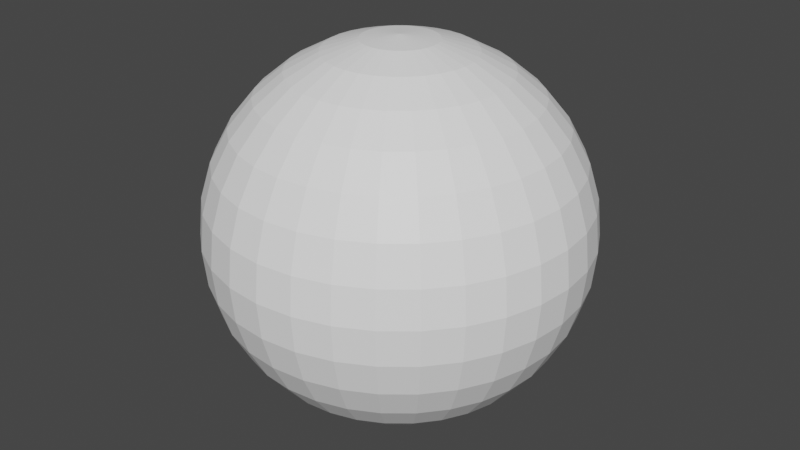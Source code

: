# Source: sphere.blend  (saved by Blender 3.6.11; exported with 4.5.12 LTS)
import bpy
from mathutils import Matrix  # noqa: F401  (used for matrix-valued properties, if any)

bpy.ops.wm.read_factory_settings(use_empty=True)
scene = bpy.context.scene
scene.name = 'Scene'

# ---- collections
col_collection = bpy.data.collections.new('Collection'); scene.collection.children.link(col_collection)

# ---- materials (node trees are filled in below, after node groups)
mat_material_001 = bpy.data.materials.new('Material.001')
mat_material_001.use_transparent_shadow = False

# ---- material node trees
mat_material_001.use_nodes = True; mat_material_001.node_tree.nodes.clear()
_N = mat_material_001.node_tree.nodes; _L = mat_material_001.node_tree.links
n0 = _N.new('ShaderNodeBsdfPrincipled'); n0.name = 'Principled BSDF'; n0.location = (10, 300)
n0.distribution = 'GGX'
n0.subsurface_method = 'RANDOM_WALK_SKIN'
n0.inputs[3].default_value = 1.45
n0.inputs[27].default_value = (0.0, 0.0, 0.0, 1.0)
n0.inputs[28].default_value = 1.0
n1 = _N.new('ShaderNodeOutputMaterial'); n1.name = 'Material Output'; n1.location = (300, 300)
n2 = _N.new('ShaderNodeBrightContrast'); n2.name = 'Brightness/Contrast'; n2.location = (-280, 280)
_L.new(n0.outputs[0], n1.inputs[0])
_L.new(n2.outputs[0], n0.inputs[0])
n1.is_active_output = True

# ---- world
world_world = bpy.data.worlds.new('World'); scene.world = world_world
world_world.use_nodes = True; world_world.node_tree.nodes.clear()
_N = world_world.node_tree.nodes; _L = world_world.node_tree.links
n0 = _N.new('ShaderNodeOutputWorld'); n0.name = 'World Output'; n0.location = (300, 300)
n1 = _N.new('ShaderNodeBackground'); n1.name = 'Background'; n1.location = (10, 300)
n1.inputs[0].default_value = (0.05088, 0.05088, 0.05088, 1.0)
_L.new(n1.outputs[0], n0.inputs[0])
n0.is_active_output = True
world_world.color = (0.05088, 0.05088, 0.05088)
world_world.use_sun_shadow = False
world_world.sun_shadow_jitter_overblur = 0.0

# ---- meshes
me_sphere = bpy.data.meshes.new('Sphere')
me_sphere.from_pydata([(0.0, 0.5556, 0.8315), (0.0, 0.8315, 0.5556), (0.0, 0.9808, 0.1951), (0.0, 1.0, 0.0), (0.0, 0.9808, -0.1951), (0.0, 0.8315, -0.5556), (0.03806, 0.1913, 0.9808), (0.07466, 0.3753, 0.9239), (0.1084, 0.5449, 0.8315), (0.1379, 0.6935, 0.7071), (0.1622, 0.8155, 0.5556), (0.1802, 0.9061, 0.3827), (0.1913, 0.9619, 0.1951), (0.1951, 0.9808, 0.0), (0.1913, 0.9619, -0.1951), (0.1802, 0.9061, -0.3827), (0.1622, 0.8155, -0.5556), (0.1379, 0.6935, -0.7071), (0.1084, 0.5449, -0.8315), (0.07466, 0.3753, -0.9239), (0.03806, 0.1913, -0.9808), (0.07466, 0.1802, 0.9808), (0.1464, 0.3536, 0.9239), (0.2126, 0.5133, 0.8315), (0.2706, 0.6533, 0.7071), (0.3182, 0.7682, 0.5556), (0.3536, 0.8536, 0.3827), (0.3753, 0.9061, 0.1951), (0.3827, 0.9239, 0.0), (0.3753, 0.9061, -0.1951), (0.3536, 0.8536, -0.3827), (0.3182, 0.7682, -0.5556), (0.2706, 0.6533, -0.7071), (0.2126, 0.5133, -0.8315), (0.1464, 0.3536, -0.9239), (0.07466, 0.1802, -0.9808), (0.1084, 0.1622, 0.9808), (0.2126, 0.3182, 0.9239), (0.3087, 0.4619, 0.8315), (0.3928, 0.5879, 0.7071), (0.4619, 0.6913, 0.5556), (0.5133, 0.7682, 0.3827), (0.5449, 0.8155, 0.1951), (0.5556, 0.8315, 0.0), (0.5449, 0.8155, -0.1951), (0.5133, 0.7682, -0.3827), (0.4619, 0.6913, -0.5556), (0.3928, 0.5879, -0.7071), (0.3087, 0.4619, -0.8315), (0.2126, 0.3182, -0.9239), (0.1084, 0.1622, -0.9808), (0.1379, 0.1379, 0.9808), (0.2706, 0.2706, 0.9239), (0.3928, 0.3928, 0.8315), (0.5, 0.5, 0.7071), (0.5879, 0.5879, 0.5556), (0.6533, 0.6533, 0.3827), (0.6935, 0.6935, 0.1951), (0.7071, 0.7071, 0.0), (0.6935, 0.6935, -0.1951), (0.6533, 0.6533, -0.3827), (0.5879, 0.5879, -0.5556), (0.5, 0.5, -0.7071), (0.3928, 0.3928, -0.8315), (0.2706, 0.2706, -0.9239), (0.1379, 0.1379, -0.9808), (0.1622, 0.1084, 0.9808), (0.3182, 0.2126, 0.9239), (0.4619, 0.3087, 0.8315), (0.5879, 0.3928, 0.7071), (0.6913, 0.4619, 0.5556), (0.7682, 0.5133, 0.3827), (0.8155, 0.5449, 0.1951), (0.8315, 0.5556, 0.0), (0.8155, 0.5449, -0.1951), (0.7682, 0.5133, -0.3827), (0.6913, 0.4619, -0.5556), (0.5879, 0.3928, -0.7071), (0.4619, 0.3087, -0.8315), (0.3182, 0.2126, -0.9239), (0.1622, 0.1084, -0.9808), (0.0, 0.0, 1.0), (0.1802, 0.07466, 0.9808), (0.3536, 0.1464, 0.9239), (0.5133, 0.2126, 0.8315), (0.6533, 0.2706, 0.7071), (0.7682, 0.3182, 0.5556), (0.8536, 0.3536, 0.3827), (0.9061, 0.3753, 0.1951), (0.9239, 0.3827, 0.0), (0.9061, 0.3753, -0.1951), (0.8536, 0.3536, -0.3827), (0.7682, 0.3182, -0.5556), (0.6533, 0.2706, -0.7071), (0.5133, 0.2126, -0.8315), (0.3536, 0.1464, -0.9239), (0.1802, 0.07466, -0.9808), (0.1913, 0.03806, 0.9808), (0.3753, 0.07466, 0.9239), (0.5449, 0.1084, 0.8315), (0.6935, 0.1379, 0.7071), (0.8155, 0.1622, 0.5556), (0.9061, 0.1802, 0.3827), (0.9619, 0.1913, 0.1951), (0.9808, 0.1951, 0.0), (0.9619, 0.1913, -0.1951), (0.9061, 0.1802, -0.3827), (0.8155, 0.1622, -0.5556), (0.6935, 0.1379, -0.7071), (0.5449, 0.1084, -0.8315), (0.3753, 0.07466, -0.9239), (0.1913, 0.03806, -0.9808), (0.1951, -1.118e-08, 0.9808), (0.3827, -2.235e-08, 0.9239), (0.5556, -5.215e-08, 0.8315), (0.7071, 1.49e-08, 0.7071), (0.8315, -8.941e-08, 0.5556), (0.9239, 4.47e-08, 0.3827), (0.9808, -8.941e-08, 0.1951), (1.0, -1.639e-07, 0.0), (0.9808, -8.941e-08, -0.1951), (0.9239, 4.47e-08, -0.3827), (0.8315, -8.941e-08, -0.5556), (0.7071, 1.49e-08, -0.7071), (0.5556, -5.215e-08, -0.8315), (0.3827, -2.235e-08, -0.9239), (0.1951, -1.118e-08, -0.9808), (0.1913, -0.03806, 0.9808), (0.3753, -0.07466, 0.9239), (0.5449, -0.1084, 0.8315), (0.6935, -0.1379, 0.7071), (0.8155, -0.1622, 0.5556), (0.9061, -0.1802, 0.3827), (0.9619, -0.1913, 0.1951), (0.9808, -0.1951, 0.0), (0.9619, -0.1913, -0.1951), (0.9061, -0.1802, -0.3827), (0.8155, -0.1622, -0.5556), (0.6935, -0.1379, -0.7071), (0.5449, -0.1084, -0.8315), (0.3753, -0.07466, -0.9239), (0.1913, -0.03806, -0.9808), (0.1802, -0.07466, 0.9808), (0.3536, -0.1464, 0.9239), (0.5133, -0.2126, 0.8315), (0.6533, -0.2706, 0.7071), (0.7682, -0.3182, 0.5556), (0.8536, -0.3536, 0.3827), (0.9061, -0.3753, 0.1951), (0.9239, -0.3827, 0.0), (0.9061, -0.3753, -0.1951), (0.8536, -0.3536, -0.3827), (0.7682, -0.3182, -0.5556), (0.6533, -0.2706, -0.7071), (0.5133, -0.2126, -0.8315), (0.3536, -0.1464, -0.9239), (0.1802, -0.07466, -0.9808), (0.1622, -0.1084, 0.9808), (0.3182, -0.2126, 0.9239), (0.4619, -0.3087, 0.8315), (0.5879, -0.3928, 0.7071), (0.6913, -0.4619, 0.5556), (0.7682, -0.5133, 0.3827), (0.8155, -0.5449, 0.1951), (0.8315, -0.5556, 0.0), (0.8155, -0.5449, -0.1951), (0.7682, -0.5133, -0.3827), (0.6913, -0.4619, -0.5556), (0.5879, -0.3928, -0.7071), (0.4619, -0.3087, -0.8315), (0.3182, -0.2126, -0.9239), (0.1622, -0.1084, -0.9808), (0.1379, -0.1379, 0.9808), (0.2706, -0.2706, 0.9239), (0.3928, -0.3928, 0.8315), (0.5, -0.5, 0.7071), (0.5879, -0.5879, 0.5556), (0.6533, -0.6533, 0.3827), (0.6935, -0.6935, 0.1951), (0.7071, -0.7071, 0.0), (0.6935, -0.6935, -0.1951), (0.6533, -0.6533, -0.3827), (0.5879, -0.5879, -0.5556), (0.5, -0.5, -0.7071), (0.3928, -0.3928, -0.8315), (0.2706, -0.2706, -0.9239), (0.1379, -0.1379, -0.9808), (0.1084, -0.1622, 0.9808), (0.2126, -0.3182, 0.9239), (0.3087, -0.4619, 0.8315), (0.3928, -0.5879, 0.7071), (0.4619, -0.6913, 0.5556), (0.5133, -0.7682, 0.3827), (0.5449, -0.8155, 0.1951), (0.5556, -0.8315, 0.0), (0.5449, -0.8155, -0.1951), (0.5133, -0.7682, -0.3827), (0.4619, -0.6913, -0.5556), (0.3928, -0.5879, -0.7071), (0.3087, -0.4619, -0.8315), (0.2126, -0.3182, -0.9239), (0.1084, -0.1622, -0.9808), (0.07466, -0.1802, 0.9808), (0.1464, -0.3536, 0.9239), (0.2126, -0.5133, 0.8315), (0.2706, -0.6533, 0.7071), (0.3182, -0.7682, 0.5556), (0.3536, -0.8536, 0.3827), (0.3753, -0.9061, 0.1951), (0.3827, -0.9239, 0.0), (0.3753, -0.9061, -0.1951), (0.3536, -0.8536, -0.3827), (0.3182, -0.7682, -0.5556), (0.2706, -0.6533, -0.7071), (0.2126, -0.5133, -0.8315), (0.1464, -0.3536, -0.9239), (0.07466, -0.1802, -0.9808), (0.03806, -0.1913, 0.9808), (0.07466, -0.3753, 0.9239), (0.1084, -0.5449, 0.8315), (0.1379, -0.6935, 0.7071), (0.1622, -0.8155, 0.5556), (0.1802, -0.9061, 0.3827), (0.1913, -0.9619, 0.1951), (0.1951, -0.9808, 0.0), (0.1913, -0.9619, -0.1951), (0.1802, -0.9061, -0.3827), (0.1622, -0.8155, -0.5556), (0.1379, -0.6935, -0.7071), (0.1084, -0.5449, -0.8315), (0.07466, -0.3753, -0.9239), (0.03806, -0.1913, -0.9808), (-7.451e-09, -0.1951, 0.9808), (-5.215e-08, -0.3827, 0.9239), (-9.686e-08, -0.5556, 0.8315), (-1.49e-08, -0.7071, 0.7071), (-1.043e-07, -0.8315, 0.5556), (2.98e-08, -0.9239, 0.3827), (-1.341e-07, -0.9808, 0.1951), (-3.278e-07, -1.0, 0.0), (-1.341e-07, -0.9808, -0.1951), (2.98e-08, -0.9239, -0.3827), (-1.043e-07, -0.8315, -0.5556), (-1.49e-08, -0.7071, -0.7071), (-9.686e-08, -0.5556, -0.8315), (-5.215e-08, -0.3827, -0.9239), (-7.451e-09, -0.1951, -0.9808), (-0.03806, -0.1913, 0.9808), (-0.07466, -0.3753, 0.9239), (-0.1084, -0.5449, 0.8315), (-0.1379, -0.6935, 0.7071), (-0.1622, -0.8155, 0.5556), (-0.1802, -0.9061, 0.3827), (-0.1913, -0.9619, 0.1951), (-0.1951, -0.9808, 0.0), (-0.1913, -0.9619, -0.1951), (-0.1802, -0.9061, -0.3827), (-0.1622, -0.8155, -0.5556), (-0.1379, -0.6935, -0.7071), (-0.1084, -0.5449, -0.8315), (-0.07466, -0.3753, -0.9239), (-0.03806, -0.1913, -0.9808), (-0.07466, -0.1802, 0.9808), (-0.1464, -0.3536, 0.9239), (-0.2126, -0.5133, 0.8315), (-0.2706, -0.6533, 0.7071), (-0.3182, -0.7682, 0.5556), (-0.3536, -0.8536, 0.3827), (-0.3753, -0.9061, 0.1951), (-0.3827, -0.9239, 0.0), (-0.3753, -0.9061, -0.1951), (-0.3536, -0.8536, -0.3827), (-0.3182, -0.7682, -0.5556), (-0.2706, -0.6533, -0.7071), (-0.2126, -0.5133, -0.8315), (-0.1464, -0.3536, -0.9239), (-0.07466, -0.1802, -0.9808), (-0.1084, -0.1622, 0.9808), (-0.2126, -0.3182, 0.9239), (-0.3087, -0.4619, 0.8315), (-0.3928, -0.5879, 0.7071), (-0.4619, -0.6913, 0.5556), (-0.5133, -0.7682, 0.3827), (-0.5449, -0.8155, 0.1951), (-0.5556, -0.8315, 0.0), (-0.5449, -0.8155, -0.1951), (-0.5133, -0.7682, -0.3827), (-0.4619, -0.6913, -0.5556), (-0.3928, -0.5879, -0.7071), (-0.3087, -0.4619, -0.8315), (-0.2126, -0.3182, -0.9239), (-0.1084, -0.1622, -0.9808), (-0.1379, -0.1379, 0.9808), (-0.2706, -0.2706, 0.9239), (-0.3928, -0.3928, 0.8315), (-0.5, -0.5, 0.7071), (-0.5879, -0.5879, 0.5556), (-0.6533, -0.6533, 0.3827), (-0.6935, -0.6935, 0.1951), (-0.7071, -0.7071, 0.0), (-0.6935, -0.6935, -0.1951), (-0.6533, -0.6533, -0.3827), (-0.5879, -0.5879, -0.5556), (-0.5, -0.5, -0.7071), (-0.3928, -0.3928, -0.8315), (-0.2706, -0.2706, -0.9239), (-0.1379, -0.1379, -0.9808), (0.0, 0.0, -1.0), (-0.1622, -0.1084, 0.9808), (-0.3182, -0.2126, 0.9239), (-0.4619, -0.3087, 0.8315), (-0.5879, -0.3928, 0.7071), (-0.6913, -0.4619, 0.5556), (-0.7682, -0.5133, 0.3827), (-0.8155, -0.5449, 0.1951), (-0.8315, -0.5556, 0.0), (-0.8155, -0.5449, -0.1951), (-0.7682, -0.5133, -0.3827), (-0.6913, -0.4619, -0.5556), (-0.5879, -0.3928, -0.7071), (-0.4619, -0.3087, -0.8315), (-0.3182, -0.2126, -0.9239), (-0.1622, -0.1084, -0.9808), (-0.1802, -0.07466, 0.9808), (-0.3536, -0.1464, 0.9239), (-0.5133, -0.2126, 0.8315), (-0.6533, -0.2706, 0.7071), (-0.7682, -0.3182, 0.5556), (-0.8536, -0.3536, 0.3827), (-0.9061, -0.3753, 0.1951), (-0.9239, -0.3827, 0.0), (-0.9061, -0.3753, -0.1951), (-0.8536, -0.3536, -0.3827), (-0.7682, -0.3182, -0.5556), (-0.6533, -0.2706, -0.7071), (-0.5133, -0.2126, -0.8315), (-0.3536, -0.1464, -0.9239), (-0.1802, -0.07466, -0.9808), (-0.1913, -0.03806, 0.9808), (-0.3753, -0.07466, 0.9239), (-0.5449, -0.1084, 0.8315), (-0.6935, -0.1379, 0.7071), (-0.8155, -0.1622, 0.5556), (-0.9061, -0.1802, 0.3827), (-0.9619, -0.1913, 0.1951), (-0.9808, -0.1951, 0.0), (-0.9619, -0.1913, -0.1951), (-0.9061, -0.1802, -0.3827), (-0.8155, -0.1622, -0.5556), (-0.6935, -0.1379, -0.7071), (-0.5449, -0.1084, -0.8315), (-0.3753, -0.07466, -0.9239), (-0.1913, -0.03806, -0.9808), (-0.1951, 1.863e-08, 0.9808), (-0.3827, 5.215e-08, 0.9239), (-0.5556, 1.49e-07, 0.8315), (-0.7071, 2.98e-08, 0.7071), (-0.8315, 1.639e-07, 0.5556), (-0.9239, 1.49e-08, 0.3827), (-0.9808, 2.682e-07, 0.1951), (-1.0, 4.47e-07, 0.0), (-0.9808, 2.682e-07, -0.1951), (-0.9239, 1.49e-08, -0.3827), (-0.8315, 1.639e-07, -0.5556), (-0.7071, 2.98e-08, -0.7071), (-0.5556, 1.49e-07, -0.8315), (-0.3827, 5.215e-08, -0.9239), (-0.1951, 1.863e-08, -0.9808), (-0.1913, 0.03806, 0.9808), (-0.3753, 0.07466, 0.9239), (-0.5449, 0.1084, 0.8315), (-0.6935, 0.1379, 0.7071), (-0.8155, 0.1622, 0.5556), (-0.9061, 0.1802, 0.3827), (-0.9619, 0.1913, 0.1951), (-0.9808, 0.1951, 0.0), (-0.9619, 0.1913, -0.1951), (-0.9061, 0.1802, -0.3827), (-0.8155, 0.1622, -0.5556), (-0.6935, 0.1379, -0.7071), (-0.5449, 0.1084, -0.8315), (-0.3753, 0.07466, -0.9239), (-0.1913, 0.03806, -0.9808), (-0.1802, 0.07466, 0.9808), (-0.3536, 0.1464, 0.9239), (-0.5133, 0.2126, 0.8315), (-0.6533, 0.2706, 0.7071), (-0.7682, 0.3182, 0.5556), (-0.8536, 0.3536, 0.3827), (-0.9061, 0.3753, 0.1951), (-0.9239, 0.3827, 0.0), (-0.9061, 0.3753, -0.1951), (-0.8536, 0.3536, -0.3827), (-0.7682, 0.3182, -0.5556), (-0.6533, 0.2706, -0.7071), (-0.5133, 0.2126, -0.8315), (-0.3536, 0.1464, -0.9239), (-0.1802, 0.07466, -0.9808), (-0.1622, 0.1084, 0.9808), (-0.3182, 0.2126, 0.9239), (-0.4619, 0.3087, 0.8315), (-0.5879, 0.3928, 0.7071), (-0.6913, 0.4619, 0.5556), (-0.7682, 0.5133, 0.3827), (-0.8155, 0.5449, 0.1951), (-0.8315, 0.5556, 0.0), (-0.8155, 0.5449, -0.1951), (-0.7682, 0.5133, -0.3827), (-0.6913, 0.4619, -0.5556), (-0.5879, 0.3928, -0.7071), (-0.4619, 0.3087, -0.8315), (-0.3182, 0.2126, -0.9239), (-0.1622, 0.1084, -0.9808), (-0.1379, 0.1379, 0.9808), (-0.2706, 0.2706, 0.9239), (-0.3928, 0.3928, 0.8315), (-0.5, 0.5, 0.7071), (-0.5879, 0.5879, 0.5556), (-0.6533, 0.6533, 0.3827), (-0.6935, 0.6935, 0.1951), (-0.7071, 0.7071, 0.0), (-0.6935, 0.6935, -0.1951), (-0.6533, 0.6533, -0.3827), (-0.5879, 0.5879, -0.5556), (-0.5, 0.5, -0.7071), (-0.3928, 0.3928, -0.8315), (-0.2706, 0.2706, -0.9239), (-0.1379, 0.1379, -0.9808), (-0.1084, 0.1622, 0.9808), (-0.2126, 0.3182, 0.9239), (-0.3087, 0.4619, 0.8315), (-0.3928, 0.5879, 0.7071), (-0.4619, 0.6913, 0.5556), (-0.5133, 0.7682, 0.3827), (-0.5449, 0.8155, 0.1951), (-0.5556, 0.8315, 0.0), (-0.5449, 0.8155, -0.1951), (-0.5133, 0.7682, -0.3827), (-0.4619, 0.6913, -0.5556), (-0.3928, 0.5879, -0.7071), (-0.3087, 0.4619, -0.8315), (-0.2126, 0.3182, -0.9239), (-0.1084, 0.1622, -0.9808), (-0.07466, 0.1802, 0.9808), (-0.1464, 0.3536, 0.9239), (-0.2126, 0.5133, 0.8315), (-0.2706, 0.6533, 0.7071), (-0.3182, 0.7682, 0.5556), (-0.3536, 0.8536, 0.3827), (-0.3753, 0.9061, 0.1951), (-0.3827, 0.9239, 0.0), (-0.3753, 0.9061, -0.1951), (-0.3536, 0.8536, -0.3827), (-0.3182, 0.7682, -0.5556), (-0.2706, 0.6533, -0.7071), (-0.2126, 0.5133, -0.8315), (-0.1464, 0.3536, -0.9239), (-0.07466, 0.1802, -0.9808), (-0.03806, 0.1913, 0.9808), (-0.07466, 0.3753, 0.9239), (-0.1084, 0.5449, 0.8315), (-0.1379, 0.6935, 0.7071), (-0.1622, 0.8155, 0.5556), (-0.1802, 0.9061, 0.3827), (-0.1913, 0.9619, 0.1951), (-0.1951, 0.9808, 0.0), (-0.1913, 0.9619, -0.1951), (-0.1802, 0.9061, -0.3827), (-0.1622, 0.8155, -0.5556), (-0.1379, 0.6935, -0.7071), (-0.1084, 0.5449, -0.8315), (-0.07466, 0.3753, -0.9239), (-0.03806, 0.1913, -0.9808), (1.49e-08, 0.1951, 0.9808), (6.706e-08, 0.3827, 0.9239), (8.941e-08, 0.7071, 0.7071), (5.96e-08, 0.9239, 0.3827), (5.96e-08, 0.9239, -0.3827), (8.941e-08, 0.7071, -0.7071), (2.161e-07, 0.5556, -0.8315), (6.706e-08, 0.3827, -0.9239), (1.49e-08, 0.1951, -0.9808)], [], [(0, 474, 7, 8), (5, 477, 15, 16), (475, 0, 8, 9), (478, 5, 16, 17), (1, 475, 9, 10), (479, 478, 17, 18), (476, 1, 10, 11), (480, 479, 18, 19), (2, 476, 11, 12), (481, 480, 19, 20), (3, 2, 12, 13), (473, 81, 6), (307, 481, 20), (4, 3, 13, 14), (474, 473, 6, 7), (477, 4, 14, 15), (7, 6, 21, 22), (15, 14, 29, 30), (8, 7, 22, 23), (16, 15, 30, 31), (9, 8, 23, 24), (17, 16, 31, 32), (10, 9, 24, 25), (18, 17, 32, 33), (11, 10, 25, 26), (19, 18, 33, 34), (12, 11, 26, 27), (20, 19, 34, 35), (13, 12, 27, 28), (6, 81, 21), (307, 20, 35), (14, 13, 28, 29), (26, 25, 40, 41), (34, 33, 48, 49), (27, 26, 41, 42), (35, 34, 49, 50), (28, 27, 42, 43), (21, 81, 36), (307, 35, 50), (29, 28, 43, 44), (22, 21, 36, 37), (30, 29, 44, 45), (23, 22, 37, 38), (31, 30, 45, 46), (24, 23, 38, 39), (32, 31, 46, 47), (25, 24, 39, 40), (33, 32, 47, 48), (45, 44, 59, 60), (38, 37, 52, 53), (46, 45, 60, 61), (39, 38, 53, 54), (47, 46, 61, 62), (40, 39, 54, 55), (48, 47, 62, 63), (41, 40, 55, 56), (49, 48, 63, 64), (42, 41, 56, 57), (50, 49, 64, 65), (43, 42, 57, 58), (36, 81, 51), (307, 50, 65), (44, 43, 58, 59), (37, 36, 51, 52), (64, 63, 78, 79), (57, 56, 71, 72), (65, 64, 79, 80), (58, 57, 72, 73), (51, 81, 66), (307, 65, 80), (59, 58, 73, 74), (52, 51, 66, 67), (60, 59, 74, 75), (53, 52, 67, 68), (61, 60, 75, 76), (54, 53, 68, 69), (62, 61, 76, 77), (55, 54, 69, 70), (63, 62, 77, 78), (56, 55, 70, 71), (68, 67, 83, 84), (76, 75, 91, 92), (69, 68, 84, 85), (77, 76, 92, 93), (70, 69, 85, 86), (78, 77, 93, 94), (71, 70, 86, 87), (79, 78, 94, 95), (72, 71, 87, 88), (80, 79, 95, 96), (73, 72, 88, 89), (66, 81, 82), (307, 80, 96), (74, 73, 89, 90), (67, 66, 82, 83), (75, 74, 90, 91), (88, 87, 102, 103), (96, 95, 110, 111), (89, 88, 103, 104), (82, 81, 97), (307, 96, 111), (90, 89, 104, 105), (83, 82, 97, 98), (91, 90, 105, 106), (84, 83, 98, 99), (92, 91, 106, 107), (85, 84, 99, 100), (93, 92, 107, 108), (86, 85, 100, 101), (94, 93, 108, 109), (87, 86, 101, 102), (95, 94, 109, 110), (107, 106, 121, 122), (100, 99, 114, 115), (108, 107, 122, 123), (101, 100, 115, 116), (109, 108, 123, 124), (102, 101, 116, 117), (110, 109, 124, 125), (103, 102, 117, 118), (111, 110, 125, 126), (104, 103, 118, 119), (97, 81, 112), (307, 111, 126), (105, 104, 119, 120), (98, 97, 112, 113), (106, 105, 120, 121), (99, 98, 113, 114), (126, 125, 140, 141), (119, 118, 133, 134), (112, 81, 127), (307, 126, 141), (120, 119, 134, 135), (113, 112, 127, 128), (121, 120, 135, 136), (114, 113, 128, 129), (122, 121, 136, 137), (115, 114, 129, 130), (123, 122, 137, 138), (116, 115, 130, 131), (124, 123, 138, 139), (117, 116, 131, 132), (125, 124, 139, 140), (118, 117, 132, 133), (138, 137, 152, 153), (131, 130, 145, 146), (139, 138, 153, 154), (132, 131, 146, 147), (140, 139, 154, 155), (133, 132, 147, 148), (141, 140, 155, 156), (134, 133, 148, 149), (127, 81, 142), (307, 141, 156), (135, 134, 149, 150), (128, 127, 142, 143), (136, 135, 150, 151), (129, 128, 143, 144), (137, 136, 151, 152), (130, 129, 144, 145), (142, 81, 157), (307, 156, 171), (150, 149, 164, 165), (143, 142, 157, 158), (151, 150, 165, 166), (144, 143, 158, 159), (152, 151, 166, 167), (145, 144, 159, 160), (153, 152, 167, 168), (146, 145, 160, 161), (154, 153, 168, 169), (147, 146, 161, 162), (155, 154, 169, 170), (148, 147, 162, 163), (156, 155, 170, 171), (149, 148, 163, 164), (161, 160, 175, 176), (169, 168, 183, 184), (162, 161, 176, 177), (170, 169, 184, 185), (163, 162, 177, 178), (171, 170, 185, 186), (164, 163, 178, 179), (157, 81, 172), (307, 171, 186), (165, 164, 179, 180), (158, 157, 172, 173), (166, 165, 180, 181), (159, 158, 173, 174), (167, 166, 181, 182), (160, 159, 174, 175), (168, 167, 182, 183), (180, 179, 194, 195), (173, 172, 187, 188), (181, 180, 195, 196), (174, 173, 188, 189), (182, 181, 196, 197), (175, 174, 189, 190), (183, 182, 197, 198), (176, 175, 190, 191), (184, 183, 198, 199), (177, 176, 191, 192), (185, 184, 199, 200), (178, 177, 192, 193), (186, 185, 200, 201), (179, 178, 193, 194), (172, 81, 187), (307, 186, 201), (199, 198, 213, 214), (192, 191, 206, 207), (200, 199, 214, 215), (193, 192, 207, 208), (201, 200, 215, 216), (194, 193, 208, 209), (187, 81, 202), (307, 201, 216), (195, 194, 209, 210), (188, 187, 202, 203), (196, 195, 210, 211), (189, 188, 203, 204), (197, 196, 211, 212), (190, 189, 204, 205), (198, 197, 212, 213), (191, 190, 205, 206), (203, 202, 217, 218), (211, 210, 225, 226), (204, 203, 218, 219), (212, 211, 226, 227), (205, 204, 219, 220), (213, 212, 227, 228), (206, 205, 220, 221), (214, 213, 228, 229), (207, 206, 221, 222), (215, 214, 229, 230), (208, 207, 222, 223), (216, 215, 230, 231), (209, 208, 223, 224), (202, 81, 217), (307, 216, 231), (210, 209, 224, 225), (222, 221, 236, 237), (230, 229, 244, 245), (223, 222, 237, 238), (231, 230, 245, 246), (224, 223, 238, 239), (217, 81, 232), (307, 231, 246), (225, 224, 239, 240), (218, 217, 232, 233), (226, 225, 240, 241), (219, 218, 233, 234), (227, 226, 241, 242), (220, 219, 234, 235), (228, 227, 242, 243), (221, 220, 235, 236), (229, 228, 243, 244), (241, 240, 255, 256), (234, 233, 248, 249), (242, 241, 256, 257), (235, 234, 249, 250), (243, 242, 257, 258), (236, 235, 250, 251), (244, 243, 258, 259), (237, 236, 251, 252), (245, 244, 259, 260), (238, 237, 252, 253), (246, 245, 260, 261), (239, 238, 253, 254), (232, 81, 247), (307, 246, 261), (240, 239, 254, 255), (233, 232, 247, 248), (260, 259, 274, 275), (253, 252, 267, 268), (261, 260, 275, 276), (254, 253, 268, 269), (247, 81, 262), (307, 261, 276), (255, 254, 269, 270), (248, 247, 262, 263), (256, 255, 270, 271), (249, 248, 263, 264), (257, 256, 271, 272), (250, 249, 264, 265), (258, 257, 272, 273), (251, 250, 265, 266), (259, 258, 273, 274), (252, 251, 266, 267), (272, 271, 286, 287), (265, 264, 279, 280), (273, 272, 287, 288), (266, 265, 280, 281), (274, 273, 288, 289), (267, 266, 281, 282), (275, 274, 289, 290), (268, 267, 282, 283), (276, 275, 290, 291), (269, 268, 283, 284), (262, 81, 277), (307, 276, 291), (270, 269, 284, 285), (263, 262, 277, 278), (271, 270, 285, 286), (264, 263, 278, 279), (291, 290, 305, 306), (284, 283, 298, 299), (277, 81, 292), (307, 291, 306), (285, 284, 299, 300), (278, 277, 292, 293), (286, 285, 300, 301), (279, 278, 293, 294), (287, 286, 301, 302), (280, 279, 294, 295), (288, 287, 302, 303), (281, 280, 295, 296), (289, 288, 303, 304), (282, 281, 296, 297), (290, 289, 304, 305), (283, 282, 297, 298), (295, 294, 310, 311), (303, 302, 318, 319), (296, 295, 311, 312), (304, 303, 319, 320), (297, 296, 312, 313), (305, 304, 320, 321), (298, 297, 313, 314), (306, 305, 321, 322), (299, 298, 314, 315), (292, 81, 308), (307, 306, 322), (300, 299, 315, 316), (293, 292, 308, 309), (301, 300, 316, 317), (294, 293, 309, 310), (302, 301, 317, 318), (315, 314, 329, 330), (308, 81, 323), (307, 322, 337), (316, 315, 330, 331), (309, 308, 323, 324), (317, 316, 331, 332), (310, 309, 324, 325), (318, 317, 332, 333), (311, 310, 325, 326), (319, 318, 333, 334), (312, 311, 326, 327), (320, 319, 334, 335), (313, 312, 327, 328), (321, 320, 335, 336), (314, 313, 328, 329), (322, 321, 336, 337), (334, 333, 348, 349), (327, 326, 341, 342), (335, 334, 349, 350), (328, 327, 342, 343), (336, 335, 350, 351), (329, 328, 343, 344), (337, 336, 351, 352), (330, 329, 344, 345), (323, 81, 338), (307, 337, 352), (331, 330, 345, 346), (324, 323, 338, 339), (332, 331, 346, 347), (325, 324, 339, 340), (333, 332, 347, 348), (326, 325, 340, 341), (338, 81, 353), (307, 352, 367), (346, 345, 360, 361), (339, 338, 353, 354), (347, 346, 361, 362), (340, 339, 354, 355), (348, 347, 362, 363), (341, 340, 355, 356), (349, 348, 363, 364), (342, 341, 356, 357), (350, 349, 364, 365), (343, 342, 357, 358), (351, 350, 365, 366), (344, 343, 358, 359), (352, 351, 366, 367), (345, 344, 359, 360), (357, 356, 371, 372), (365, 364, 379, 380), (358, 357, 372, 373), (366, 365, 380, 381), (359, 358, 373, 374), (367, 366, 381, 382), (360, 359, 374, 375), (353, 81, 368), (307, 367, 382), (361, 360, 375, 376), (354, 353, 368, 369), (362, 361, 376, 377), (355, 354, 369, 370), (363, 362, 377, 378), (356, 355, 370, 371), (364, 363, 378, 379), (376, 375, 390, 391), (369, 368, 383, 384), (377, 376, 391, 392), (370, 369, 384, 385), (378, 377, 392, 393), (371, 370, 385, 386), (379, 378, 393, 394), (372, 371, 386, 387), (380, 379, 394, 395), (373, 372, 387, 388), (381, 380, 395, 396), (374, 373, 388, 389), (382, 381, 396, 397), (375, 374, 389, 390), (368, 81, 383), (307, 382, 397), (395, 394, 409, 410), (388, 387, 402, 403), (396, 395, 410, 411), (389, 388, 403, 404), (397, 396, 411, 412), (390, 389, 404, 405), (383, 81, 398), (307, 397, 412), (391, 390, 405, 406), (384, 383, 398, 399), (392, 391, 406, 407), (385, 384, 399, 400), (393, 392, 407, 408), (386, 385, 400, 401), (394, 393, 408, 409), (387, 386, 401, 402), (407, 406, 421, 422), (400, 399, 414, 415), (408, 407, 422, 423), (401, 400, 415, 416), (409, 408, 423, 424), (402, 401, 416, 417), (410, 409, 424, 425), (403, 402, 417, 418), (411, 410, 425, 426), (404, 403, 418, 419), (412, 411, 426, 427), (405, 404, 419, 420), (398, 81, 413), (307, 412, 427), (406, 405, 420, 421), (399, 398, 413, 414), (426, 425, 440, 441), (419, 418, 433, 434), (427, 426, 441, 442), (420, 419, 434, 435), (413, 81, 428), (307, 427, 442), (421, 420, 435, 436), (414, 413, 428, 429), (422, 421, 436, 437), (415, 414, 429, 430), (423, 422, 437, 438), (416, 415, 430, 431), (424, 423, 438, 439), (417, 416, 431, 432), (425, 424, 439, 440), (418, 417, 432, 433), (430, 429, 444, 445), (438, 437, 452, 453), (431, 430, 445, 446), (439, 438, 453, 454), (432, 431, 446, 447), (440, 439, 454, 455), (433, 432, 447, 448), (441, 440, 455, 456), (434, 433, 448, 449), (442, 441, 456, 457), (435, 434, 449, 450), (428, 81, 443), (307, 442, 457), (436, 435, 450, 451), (429, 428, 443, 444), (437, 436, 451, 452), (449, 448, 463, 464), (457, 456, 471, 472), (450, 449, 464, 465), (443, 81, 458), (307, 457, 472), (451, 450, 465, 466), (444, 443, 458, 459), (452, 451, 466, 467), (445, 444, 459, 460), (453, 452, 467, 468), (446, 445, 460, 461), (454, 453, 468, 469), (447, 446, 461, 462), (455, 454, 469, 470), (448, 447, 462, 463), (456, 455, 470, 471), (468, 467, 477, 5), (461, 460, 0, 475), (469, 468, 5, 478), (462, 461, 475, 1), (470, 469, 478, 479), (463, 462, 1, 476), (471, 470, 479, 480), (464, 463, 476, 2), (472, 471, 480, 481), (465, 464, 2, 3), (458, 81, 473), (307, 472, 481), (466, 465, 3, 4), (459, 458, 473, 474), (467, 466, 4, 477), (460, 459, 474, 0)])
_uv = me_sphere.uv_layers.new(name='UVMap')
_uv.uv.foreach_set('vector', [0.4854, 0.7592, 0.4854, 0.7633, 0.4834, 0.7633, 0.4834, 0.7592, 0.4854, 0.7258, 0.4854, 0.7299, 0.4834, 0.7299, 0.4834, 0.7258, 0.4854, 0.755, 0.4854, 0.7592, 0.4834, 0.7592, 0.4834, 0.755, 0.4854, 0.7216, 0.4854, 0.7258, 0.4834, 0.7258, 0.4834, 0.7216, 0.4854, 0.7508, 0.4854, 0.755, 0.4834, 0.755, 0.4834, 0.7508, 0.4854, 0.7174, 0.4854, 0.7216, 0.4834, 0.7216, 0.4834, 0.7174, 0.4854, 0.7466, 0.4854, 0.7508, 0.4834, 0.7508, 0.4834, 0.7466, 0.4854, 0.7132, 0.4854, 0.7174, 0.4834, 0.7174, 0.4834, 0.7132, 0.4854, 0.7425, 0.4854, 0.7466, 0.4834, 0.7466, 0.4834, 0.7425, 0.4854, 0.7091, 0.4854, 0.7132, 0.4834, 0.7132, 0.4834, 0.7091, 0.4854, 0.7383, 0.4854, 0.7425, 0.4834, 0.7425, 0.4834, 0.7383, 0.4854, 0.7675, 0.4844, 0.7717, 0.4834, 0.7675, 0.4844, 0.7049, 0.4854, 0.7091, 0.4834, 0.7091, 0.4854, 0.7341, 0.4854, 0.7383, 0.4834, 0.7383, 0.4834, 0.7341, 0.4854, 0.7633, 0.4854, 0.7675, 0.4834, 0.7675, 0.4834, 0.7633, 0.4854, 0.7299, 0.4854, 0.7341, 0.4834, 0.7341, 0.4834, 0.7299, 0.4834, 0.7633, 0.4834, 0.7675, 0.4813, 0.7675, 0.4813, 0.7633, 0.4834, 0.7299, 0.4834, 0.7341, 0.4813, 0.7341, 0.4813, 0.7299, 0.4834, 0.7592, 0.4834, 0.7633, 0.4813, 0.7633, 0.4813, 0.7592, 0.4834, 0.7258, 0.4834, 0.7299, 0.4813, 0.7299, 0.4813, 0.7258, 0.4834, 0.755, 0.4834, 0.7592, 0.4813, 0.7592, 0.4813, 0.755, 0.4834, 0.7216, 0.4834, 0.7258, 0.4813, 0.7258, 0.4813, 0.7216, 0.4834, 0.7508, 0.4834, 0.755, 0.4813, 0.755, 0.4813, 0.7508, 0.4834, 0.7174, 0.4834, 0.7216, 0.4813, 0.7216, 0.4813, 0.7174, 0.4834, 0.7466, 0.4834, 0.7508, 0.4813, 0.7508, 0.4813, 0.7466, 0.4834, 0.7132, 0.4834, 0.7174, 0.4813, 0.7174, 0.4813, 0.7132, 0.4834, 0.7425, 0.4834, 0.7466, 0.4813, 0.7466, 0.4813, 0.7425, 0.4834, 0.7091, 0.4834, 0.7132, 0.4813, 0.7132, 0.4813, 0.7091, 0.4834, 0.7383, 0.4834, 0.7425, 0.4813, 0.7425, 0.4813, 0.7383, 0.4834, 0.7675, 0.4823, 0.7717, 0.4813, 0.7675, 0.4823, 0.7049, 0.4834, 0.7091, 0.4813, 0.7091, 0.4834, 0.7341, 0.4834, 0.7383, 0.4813, 0.7383, 0.4813, 0.7341, 0.4813, 0.7466, 0.4813, 0.7508, 0.4792, 0.7508, 0.4792, 0.7466, 0.4813, 0.7132, 0.4813, 0.7174, 0.4792, 0.7174, 0.4792, 0.7132, 0.4813, 0.7425, 0.4813, 0.7466, 0.4792, 0.7466, 0.4792, 0.7425, 0.4813, 0.7091, 0.4813, 0.7132, 0.4792, 0.7132, 0.4792, 0.7091, 0.4813, 0.7383, 0.4813, 0.7425, 0.4792, 0.7425, 0.4792, 0.7383, 0.4813, 0.7675, 0.4802, 0.7717, 0.4792, 0.7675, 0.4802, 0.7049, 0.4813, 0.7091, 0.4792, 0.7091, 0.4813, 0.7341, 0.4813, 0.7383, 0.4792, 0.7383, 0.4792, 0.7341, 0.4813, 0.7633, 0.4813, 0.7675, 0.4792, 0.7675, 0.4792, 0.7633, 0.4813, 0.7299, 0.4813, 0.7341, 0.4792, 0.7341, 0.4792, 0.7299, 0.4813, 0.7592, 0.4813, 0.7633, 0.4792, 0.7633, 0.4792, 0.7592, 0.4813, 0.7258, 0.4813, 0.7299, 0.4792, 0.7299, 0.4792, 0.7258, 0.4813, 0.755, 0.4813, 0.7592, 0.4792, 0.7592, 0.4792, 0.755, 0.4813, 0.7216, 0.4813, 0.7258, 0.4792, 0.7258, 0.4792, 0.7216, 0.4813, 0.7508, 0.4813, 0.755, 0.4792, 0.755, 0.4792, 0.7508, 0.4813, 0.7174, 0.4813, 0.7216, 0.4792, 0.7216, 0.4792, 0.7174, 0.4792, 0.7299, 0.4792, 0.7341, 0.4771, 0.7341, 0.4771, 0.7299, 0.4792, 0.7592, 0.4792, 0.7633, 0.4771, 0.7633, 0.4771, 0.7592, 0.4792, 0.7258, 0.4792, 0.7299, 0.4771, 0.7299, 0.4771, 0.7258, 0.4792, 0.755, 0.4792, 0.7592, 0.4771, 0.7592, 0.4771, 0.755, 0.4792, 0.7216, 0.4792, 0.7258, 0.4771, 0.7258, 0.4771, 0.7216, 0.4792, 0.7508, 0.4792, 0.755, 0.4771, 0.755, 0.4771, 0.7508, 0.4792, 0.7174, 0.4792, 0.7216, 0.4771, 0.7216, 0.4771, 0.7174, 0.4792, 0.7466, 0.4792, 0.7508, 0.4771, 0.7508, 0.4771, 0.7466, 0.4792, 0.7132, 0.4792, 0.7174, 0.4771, 0.7174, 0.4771, 0.7132, 0.4792, 0.7425, 0.4792, 0.7466, 0.4771, 0.7466, 0.4771, 0.7425, 0.4792, 0.7091, 0.4792, 0.7132, 0.4771, 0.7132, 0.4771, 0.7091, 0.4792, 0.7383, 0.4792, 0.7425, 0.4771, 0.7425, 0.4771, 0.7383, 0.4792, 0.7675, 0.4781, 0.7717, 0.4771, 0.7675, 0.4781, 0.7049, 0.4792, 0.7091, 0.4771, 0.7091, 0.4792, 0.7341, 0.4792, 0.7383, 0.4771, 0.7383, 0.4771, 0.7341, 0.4792, 0.7633, 0.4792, 0.7675, 0.4771, 0.7675, 0.4771, 0.7633, 0.4771, 0.7132, 0.4771, 0.7174, 0.475, 0.7174, 0.475, 0.7132, 0.4771, 0.7425, 0.4771, 0.7466, 0.475, 0.7466, 0.475, 0.7425, 0.4771, 0.7091, 0.4771, 0.7132, 0.475, 0.7132, 0.475, 0.7091, 0.4771, 0.7383, 0.4771, 0.7425, 0.475, 0.7425, 0.475, 0.7383, 0.4771, 0.7675, 0.4761, 0.7717, 0.475, 0.7675, 0.4761, 0.7049, 0.4771, 0.7091, 0.475, 0.7091, 0.4771, 0.7341, 0.4771, 0.7383, 0.475, 0.7383, 0.475, 0.7341, 0.4771, 0.7633, 0.4771, 0.7675, 0.475, 0.7675, 0.475, 0.7633, 0.4771, 0.7299, 0.4771, 0.7341, 0.475, 0.7341, 0.475, 0.7299, 0.4771, 0.7592, 0.4771, 0.7633, 0.475, 0.7633, 0.475, 0.7592, 0.4771, 0.7258, 0.4771, 0.7299, 0.475, 0.7299, 0.475, 0.7258, 0.4771, 0.755, 0.4771, 0.7592, 0.475, 0.7592, 0.475, 0.755, 0.4771, 0.7216, 0.4771, 0.7258, 0.475, 0.7258, 0.475, 0.7216, 0.4771, 0.7508, 0.4771, 0.755, 0.475, 0.755, 0.475, 0.7508, 0.4771, 0.7174, 0.4771, 0.7216, 0.475, 0.7216, 0.475, 0.7174, 0.4771, 0.7466, 0.4771, 0.7508, 0.475, 0.7508, 0.475, 0.7466, 0.475, 0.7592, 0.475, 0.7633, 0.4729, 0.7633, 0.4729, 0.7592, 0.475, 0.7258, 0.475, 0.7299, 0.4729, 0.7299, 0.4729, 0.7258, 0.475, 0.755, 0.475, 0.7592, 0.4729, 0.7592, 0.4729, 0.755, 0.475, 0.7216, 0.475, 0.7258, 0.4729, 0.7258, 0.4729, 0.7216, 0.475, 0.7508, 0.475, 0.755, 0.4729, 0.755, 0.4729, 0.7508, 0.475, 0.7174, 0.475, 0.7216, 0.4729, 0.7216, 0.4729, 0.7174, 0.475, 0.7466, 0.475, 0.7508, 0.4729, 0.7508, 0.4729, 0.7466, 0.475, 0.7132, 0.475, 0.7174, 0.4729, 0.7174, 0.4729, 0.7132, 0.475, 0.7425, 0.475, 0.7466, 0.4729, 0.7466, 0.4729, 0.7425, 0.475, 0.7091, 0.475, 0.7132, 0.4729, 0.7132, 0.4729, 0.7091, 0.475, 0.7383, 0.475, 0.7425, 0.4729, 0.7425, 0.4729, 0.7383, 0.475, 0.7675, 0.474, 0.7717, 0.4729, 0.7675, 0.474, 0.7049, 0.475, 0.7091, 0.4729, 0.7091, 0.475, 0.7341, 0.475, 0.7383, 0.4729, 0.7383, 0.4729, 0.7341, 0.475, 0.7633, 0.475, 0.7675, 0.4729, 0.7675, 0.4729, 0.7633, 0.475, 0.7299, 0.475, 0.7341, 0.4729, 0.7341, 0.4729, 0.7299, 0.4729, 0.7425, 0.4729, 0.7466, 0.4708, 0.7466, 0.4708, 0.7425, 0.4729, 0.7091, 0.4729, 0.7132, 0.4708, 0.7132, 0.4708, 0.7091, 0.4729, 0.7383, 0.4729, 0.7425, 0.4708, 0.7425, 0.4708, 0.7383, 0.4729, 0.7675, 0.4719, 0.7717, 0.4708, 0.7675, 0.4719, 0.7049, 0.4729, 0.7091, 0.4708, 0.7091, 0.4729, 0.7341, 0.4729, 0.7383, 0.4708, 0.7383, 0.4708, 0.7341, 0.4729, 0.7633, 0.4729, 0.7675, 0.4708, 0.7675, 0.4708, 0.7633, 0.4729, 0.7299, 0.4729, 0.7341, 0.4708, 0.7341, 0.4708, 0.7299, 0.4729, 0.7592, 0.4729, 0.7633, 0.4708, 0.7633, 0.4708, 0.7592, 0.4729, 0.7258, 0.4729, 0.7299, 0.4708, 0.7299, 0.4708, 0.7258, 0.4729, 0.755, 0.4729, 0.7592, 0.4708, 0.7592, 0.4708, 0.755, 0.4729, 0.7216, 0.4729, 0.7258, 0.4708, 0.7258, 0.4708, 0.7216, 0.4729, 0.7508, 0.4729, 0.755, 0.4708, 0.755, 0.4708, 0.7508, 0.4729, 0.7174, 0.4729, 0.7216, 0.4708, 0.7216, 0.4708, 0.7174, 0.4729, 0.7466, 0.4729, 0.7508, 0.4708, 0.7508, 0.4708, 0.7466, 0.4729, 0.7132, 0.4729, 0.7174, 0.4708, 0.7174, 0.4708, 0.7132, 0.9934, 0.004344, 0.9934, 0.1426, 0.8276, 0.1426, 0.8276, 0.004344, 0.4708, 0.755, 0.4708, 0.7592, 0.4688, 0.7592, 0.4688, 0.755, 0.4708, 0.7216, 0.4708, 0.7258, 0.4688, 0.7258, 0.4688, 0.7216, 0.9934, 0.834, 0.9934, 0.9722, 0.8276, 0.9722, 0.8276, 0.834, 0.4708, 0.7174, 0.4708, 0.7216, 0.4688, 0.7216, 0.4688, 0.7174, 0.9934, 0.6957, 0.9934, 0.834, 0.8276, 0.834, 0.8276, 0.6957, 0.4708, 0.7132, 0.4708, 0.7174, 0.4688, 0.7174, 0.4688, 0.7132, 0.9934, 0.5574, 0.9934, 0.6957, 0.8276, 0.6957, 0.8276, 0.5574, 0.4708, 0.7091, 0.4708, 0.7132, 0.4688, 0.7132, 0.4688, 0.7091, 0.9934, 0.4191, 0.9934, 0.5574, 0.8276, 0.5574, 0.8276, 0.4191, 0.4708, 0.7675, 0.4698, 0.7717, 0.4688, 0.7675, 0.4698, 0.7049, 0.4708, 0.7091, 0.4688, 0.7091, 0.9934, 0.2809, 0.9934, 0.4191, 0.8276, 0.4191, 0.8276, 0.2809, 0.4708, 0.7633, 0.4708, 0.7675, 0.4688, 0.7675, 0.4688, 0.7633, 0.9934, 0.1426, 0.9934, 0.2809, 0.8276, 0.2809, 0.8276, 0.1426, 0.4708, 0.7592, 0.4708, 0.7633, 0.4688, 0.7633, 0.4688, 0.7592, 0.4688, 0.7091, 0.4688, 0.7132, 0.4667, 0.7132, 0.4667, 0.7091, 0.8276, 0.4191, 0.8276, 0.5574, 0.6619, 0.5574, 0.6619, 0.4191, 0.4688, 0.7675, 0.4677, 0.7717, 0.4667, 0.7675, 0.4677, 0.7049, 0.4688, 0.7091, 0.4667, 0.7091, 0.8276, 0.2809, 0.8276, 0.4191, 0.6619, 0.4191, 0.6619, 0.2809, 0.4688, 0.7633, 0.4688, 0.7675, 0.4667, 0.7675, 0.4667, 0.7633, 0.8276, 0.1426, 0.8276, 0.2809, 0.6619, 0.2809, 0.6619, 0.1426, 0.4688, 0.7592, 0.4688, 0.7633, 0.4667, 0.7633, 0.4667, 0.7592, 0.8276, 0.004344, 0.8276, 0.1426, 0.6619, 0.1426, 0.6619, 0.004344, 0.4688, 0.755, 0.4688, 0.7592, 0.4667, 0.7592, 0.4667, 0.755, 0.4688, 0.7216, 0.4688, 0.7258, 0.4667, 0.7258, 0.4667, 0.7216, 0.8276, 0.834, 0.8276, 0.9722, 0.6619, 0.9722, 0.6619, 0.834, 0.4688, 0.7174, 0.4688, 0.7216, 0.4667, 0.7216, 0.4667, 0.7174, 0.8276, 0.6957, 0.8276, 0.834, 0.6619, 0.834, 0.6619, 0.6957, 0.4688, 0.7132, 0.4688, 0.7174, 0.4667, 0.7174, 0.4667, 0.7132, 0.8276, 0.5574, 0.8276, 0.6957, 0.6619, 0.6957, 0.6619, 0.5574, 0.4667, 0.7216, 0.4667, 0.7258, 0.4646, 0.7258, 0.4646, 0.7216, 0.6619, 0.834, 0.6619, 0.9722, 0.4961, 0.9722, 0.4961, 0.834, 0.4667, 0.7174, 0.4667, 0.7216, 0.4646, 0.7216, 0.4646, 0.7174, 0.6619, 0.6957, 0.6619, 0.834, 0.4961, 0.834, 0.4961, 0.6957, 0.4667, 0.7132, 0.4667, 0.7174, 0.4646, 0.7174, 0.4646, 0.7132, 0.6619, 0.5574, 0.6619, 0.6957, 0.4961, 0.6957, 0.4961, 0.5574, 0.4667, 0.7091, 0.4667, 0.7132, 0.4646, 0.7132, 0.4646, 0.7091, 0.6619, 0.4191, 0.6619, 0.5574, 0.4961, 0.5574, 0.4961, 0.4191, 0.4667, 0.7675, 0.4656, 0.7717, 0.4646, 0.7675, 0.4656, 0.7049, 0.4667, 0.7091, 0.4646, 0.7091, 0.6619, 0.2809, 0.6619, 0.4191, 0.4961, 0.4191, 0.4961, 0.2809, 0.4667, 0.7633, 0.4667, 0.7675, 0.4646, 0.7675, 0.4646, 0.7633, 0.6619, 0.1426, 0.6619, 0.2809, 0.4961, 0.2809, 0.4961, 0.1426, 0.4667, 0.7592, 0.4667, 0.7633, 0.4646, 0.7633, 0.4646, 0.7592, 0.6619, 0.004344, 0.6619, 0.1426, 0.4961, 0.1426, 0.4961, 0.004344, 0.4667, 0.755, 0.4667, 0.7592, 0.4646, 0.7592, 0.4646, 0.755, 0.4646, 0.7675, 0.4635, 0.7717, 0.4625, 0.7675, 0.4635, 0.7049, 0.4646, 0.7091, 0.4625, 0.7091, 0.4961, 0.2809, 0.4961, 0.4191, 0.3303, 0.4191, 0.3303, 0.2809, 0.4646, 0.7633, 0.4646, 0.7675, 0.4625, 0.7675, 0.4625, 0.7633, 0.4961, 0.1426, 0.4961, 0.2809, 0.3303, 0.2809, 0.3303, 0.1426, 0.4646, 0.7592, 0.4646, 0.7633, 0.4625, 0.7633, 0.4625, 0.7592, 0.4961, 0.004344, 0.4961, 0.1426, 0.3303, 0.1426, 0.3303, 0.004344, 0.4646, 0.755, 0.4646, 0.7592, 0.4625, 0.7592, 0.4625, 0.755, 0.4646, 0.7216, 0.4646, 0.7258, 0.4625, 0.7258, 0.4625, 0.7216, 0.4961, 0.834, 0.4961, 0.9722, 0.3303, 0.9722, 0.3303, 0.834, 0.4646, 0.7174, 0.4646, 0.7216, 0.4625, 0.7216, 0.4625, 0.7174, 0.4961, 0.6957, 0.4961, 0.834, 0.3303, 0.834, 0.3303, 0.6957, 0.4646, 0.7132, 0.4646, 0.7174, 0.4625, 0.7174, 0.4625, 0.7132, 0.4961, 0.5574, 0.4961, 0.6957, 0.3303, 0.6957, 0.3303, 0.5574, 0.4646, 0.7091, 0.4646, 0.7132, 0.4625, 0.7132, 0.4625, 0.7091, 0.4961, 0.4191, 0.4961, 0.5574, 0.3303, 0.5574, 0.3303, 0.4191, 0.3303, 0.834, 0.3303, 0.9722, 0.1646, 0.9722, 0.1646, 0.834, 0.4625, 0.7174, 0.4625, 0.7216, 0.4604, 0.7216, 0.4604, 0.7174, 0.3303, 0.6957, 0.3303, 0.834, 0.1646, 0.834, 0.1646, 0.6957, 0.4625, 0.7132, 0.4625, 0.7174, 0.4604, 0.7174, 0.4604, 0.7132, 0.3303, 0.5574, 0.3303, 0.6957, 0.1646, 0.6957, 0.1646, 0.5574, 0.4625, 0.7091, 0.4625, 0.7132, 0.4604, 0.7132, 0.4604, 0.7091, 0.3303, 0.4191, 0.3303, 0.5574, 0.1646, 0.5574, 0.1646, 0.4191, 0.4625, 0.7675, 0.4614, 0.7717, 0.4604, 0.7675, 0.4614, 0.7049, 0.4625, 0.7091, 0.4604, 0.7091, 0.3303, 0.2809, 0.3303, 0.4191, 0.1646, 0.4191, 0.1646, 0.2809, 0.4625, 0.7633, 0.4625, 0.7675, 0.4604, 0.7675, 0.4604, 0.7633, 0.3303, 0.1426, 0.3303, 0.2809, 0.1646, 0.2809, 0.1646, 0.1426, 0.4625, 0.7592, 0.4625, 0.7633, 0.4604, 0.7633, 0.4604, 0.7592, 0.3303, 0.004344, 0.3303, 0.1426, 0.1646, 0.1426, 0.1646, 0.004344, 0.4625, 0.755, 0.4625, 0.7592, 0.4604, 0.7592, 0.4604, 0.755, 0.4625, 0.7216, 0.4625, 0.7258, 0.4604, 0.7258, 0.4604, 0.7216, 0.1646, 0.2809, 0.1646, 0.4191, -0.001187, 0.4191, -0.001187, 0.2809, 0.4604, 0.7633, 0.4604, 0.7675, 0.4583, 0.7675, 0.4583, 0.7633, 0.1646, 0.1426, 0.1646, 0.2809, -0.001187, 0.2809, -0.001187, 0.1426, 0.4604, 0.7592, 0.4604, 0.7633, 0.4583, 0.7633, 0.4583, 0.7592, 0.1646, 0.004344, 0.1646, 0.1426, -0.001187, 0.1426, -0.001187, 0.004344, 0.4604, 0.755, 0.4604, 0.7592, 0.4583, 0.7592, 0.4583, 0.755, 0.4604, 0.7216, 0.4604, 0.7258, 0.4583, 0.7258, 0.4583, 0.7216, 0.1646, 0.834, 0.1646, 0.9722, -0.001187, 0.9722, -0.001187, 0.834, 0.4604, 0.7174, 0.4604, 0.7216, 0.4583, 0.7216, 0.4583, 0.7174, 0.1646, 0.6957, 0.1646, 0.834, -0.001187, 0.834, -0.001187, 0.6957, 0.4604, 0.7132, 0.4604, 0.7174, 0.4583, 0.7174, 0.4583, 0.7132, 0.1646, 0.5574, 0.1646, 0.6957, -0.001187, 0.6957, -0.001187, 0.5574, 0.4604, 0.7091, 0.4604, 0.7132, 0.4583, 0.7132, 0.4583, 0.7091, 0.1646, 0.4191, 0.1646, 0.5574, -0.001187, 0.5574, -0.001187, 0.4191, 0.4604, 0.7675, 0.4594, 0.7717, 0.4583, 0.7675, 0.4594, 0.7049, 0.4604, 0.7091, 0.4583, 0.7091, 0.4583, 0.7174, 0.4583, 0.7216, 0.4562, 0.7216, 0.4562, 0.7174, 0.4583, 0.7466, 0.4583, 0.7508, 0.4562, 0.7508, 0.4562, 0.7466, 0.4583, 0.7132, 0.4583, 0.7174, 0.4562, 0.7174, 0.4562, 0.7132, 0.4583, 0.7425, 0.4583, 0.7466, 0.4562, 0.7466, 0.4562, 0.7425, 0.4583, 0.7091, 0.4583, 0.7132, 0.4562, 0.7132, 0.4562, 0.7091, 0.4583, 0.7383, 0.4583, 0.7425, 0.4562, 0.7425, 0.4562, 0.7383, 0.4583, 0.7675, 0.4573, 0.7717, 0.4562, 0.7675, 0.4573, 0.7049, 0.4583, 0.7091, 0.4562, 0.7091, 0.4583, 0.7341, 0.4583, 0.7383, 0.4562, 0.7383, 0.4562, 0.7341, 0.4583, 0.7633, 0.4583, 0.7675, 0.4562, 0.7675, 0.4562, 0.7633, 0.4583, 0.7299, 0.4583, 0.7341, 0.4562, 0.7341, 0.4562, 0.7299, 0.4583, 0.7592, 0.4583, 0.7633, 0.4562, 0.7633, 0.4562, 0.7592, 0.4583, 0.7258, 0.4583, 0.7299, 0.4562, 0.7299, 0.4562, 0.7258, 0.4583, 0.755, 0.4583, 0.7592, 0.4562, 0.7592, 0.4562, 0.755, 0.4583, 0.7216, 0.4583, 0.7258, 0.4562, 0.7258, 0.4562, 0.7216, 0.4583, 0.7508, 0.4583, 0.755, 0.4562, 0.755, 0.4562, 0.7508, 0.4562, 0.7633, 0.4562, 0.7675, 0.4541, 0.7675, 0.4541, 0.7633, 0.4562, 0.7299, 0.4562, 0.7341, 0.4541, 0.7341, 0.4541, 0.7299, 0.4562, 0.7592, 0.4562, 0.7633, 0.4541, 0.7633, 0.4541, 0.7592, 0.4562, 0.7258, 0.4562, 0.7299, 0.4541, 0.7299, 0.4541, 0.7258, 0.4562, 0.755, 0.4562, 0.7592, 0.4541, 0.7592, 0.4541, 0.755, 0.4562, 0.7216, 0.4562, 0.7258, 0.4541, 0.7258, 0.4541, 0.7216, 0.4562, 0.7508, 0.4562, 0.755, 0.4541, 0.755, 0.4541, 0.7508, 0.4562, 0.7174, 0.4562, 0.7216, 0.4541, 0.7216, 0.4541, 0.7174, 0.4562, 0.7466, 0.4562, 0.7508, 0.4541, 0.7508, 0.4541, 0.7466, 0.4562, 0.7132, 0.4562, 0.7174, 0.4541, 0.7174, 0.4541, 0.7132, 0.4562, 0.7425, 0.4562, 0.7466, 0.4541, 0.7466, 0.4541, 0.7425, 0.4562, 0.7091, 0.4562, 0.7132, 0.4541, 0.7132, 0.4541, 0.7091, 0.4562, 0.7383, 0.4562, 0.7425, 0.4541, 0.7425, 0.4541, 0.7383, 0.4562, 0.7675, 0.4552, 0.7717, 0.4541, 0.7675, 0.4552, 0.7049, 0.4562, 0.7091, 0.4541, 0.7091, 0.4562, 0.7341, 0.4562, 0.7383, 0.4541, 0.7383, 0.4541, 0.7341, 0.4541, 0.7466, 0.4541, 0.7508, 0.4521, 0.7508, 0.4521, 0.7466, 0.4541, 0.7132, 0.4541, 0.7174, 0.4521, 0.7174, 0.4521, 0.7132, 0.4541, 0.7425, 0.4541, 0.7466, 0.4521, 0.7466, 0.4521, 0.7425, 0.4541, 0.7091, 0.4541, 0.7132, 0.4521, 0.7132, 0.4521, 0.7091, 0.4541, 0.7383, 0.4541, 0.7425, 0.4521, 0.7425, 0.4521, 0.7383, 0.4541, 0.7675, 0.4531, 0.7717, 0.4521, 0.7675, 0.4531, 0.7049, 0.4541, 0.7091, 0.4521, 0.7091, 0.4541, 0.7341, 0.4541, 0.7383, 0.4521, 0.7383, 0.4521, 0.7341, 0.4541, 0.7633, 0.4541, 0.7675, 0.4521, 0.7675, 0.4521, 0.7633, 0.4541, 0.7299, 0.4541, 0.7341, 0.4521, 0.7341, 0.4521, 0.7299, 0.4541, 0.7592, 0.4541, 0.7633, 0.4521, 0.7633, 0.4521, 0.7592, 0.4541, 0.7258, 0.4541, 0.7299, 0.4521, 0.7299, 0.4521, 0.7258, 0.4541, 0.755, 0.4541, 0.7592, 0.4521, 0.7592, 0.4521, 0.755, 0.4541, 0.7216, 0.4541, 0.7258, 0.4521, 0.7258, 0.4521, 0.7216, 0.4541, 0.7508, 0.4541, 0.755, 0.4521, 0.755, 0.4521, 0.7508, 0.4541, 0.7174, 0.4541, 0.7216, 0.4521, 0.7216, 0.4521, 0.7174, 0.4521, 0.7299, 0.4521, 0.7341, 0.45, 0.7341, 0.45, 0.7299, 0.4521, 0.7592, 0.4521, 0.7633, 0.45, 0.7633, 0.45, 0.7592, 0.4521, 0.7258, 0.4521, 0.7299, 0.45, 0.7299, 0.45, 0.7258, 0.4521, 0.755, 0.4521, 0.7592, 0.45, 0.7592, 0.45, 0.755, 0.4521, 0.7216, 0.4521, 0.7258, 0.45, 0.7258, 0.45, 0.7216, 0.4521, 0.7508, 0.4521, 0.755, 0.45, 0.755, 0.45, 0.7508, 0.4521, 0.7174, 0.4521, 0.7216, 0.45, 0.7216, 0.45, 0.7174, 0.4521, 0.7466, 0.4521, 0.7508, 0.45, 0.7508, 0.45, 0.7466, 0.4521, 0.7132, 0.4521, 0.7174, 0.45, 0.7174, 0.45, 0.7132, 0.4521, 0.7425, 0.4521, 0.7466, 0.45, 0.7466, 0.45, 0.7425, 0.4521, 0.7091, 0.4521, 0.7132, 0.45, 0.7132, 0.45, 0.7091, 0.4521, 0.7383, 0.4521, 0.7425, 0.45, 0.7425, 0.45, 0.7383, 0.4521, 0.7675, 0.451, 0.7717, 0.45, 0.7675, 0.451, 0.7049, 0.4521, 0.7091, 0.45, 0.7091, 0.4521, 0.7341, 0.4521, 0.7383, 0.45, 0.7383, 0.45, 0.7341, 0.4521, 0.7633, 0.4521, 0.7675, 0.45, 0.7675, 0.45, 0.7633, 0.45, 0.7132, 0.45, 0.7174, 0.4479, 0.7174, 0.4479, 0.7132, 0.45, 0.7425, 0.45, 0.7466, 0.4479, 0.7466, 0.4479, 0.7425, 0.45, 0.7091, 0.45, 0.7132, 0.4479, 0.7132, 0.4479, 0.7091, 0.45, 0.7383, 0.45, 0.7425, 0.4479, 0.7425, 0.4479, 0.7383, 0.45, 0.7675, 0.4489, 0.7717, 0.4479, 0.7675, 0.4489, 0.7049, 0.45, 0.7091, 0.4479, 0.7091, 0.45, 0.7341, 0.45, 0.7383, 0.4479, 0.7383, 0.4479, 0.7341, 0.45, 0.7633, 0.45, 0.7675, 0.4479, 0.7675, 0.4479, 0.7633, 0.45, 0.7299, 0.45, 0.7341, 0.4479, 0.7341, 0.4479, 0.7299, 0.45, 0.7592, 0.45, 0.7633, 0.4479, 0.7633, 0.4479, 0.7592, 0.45, 0.7258, 0.45, 0.7299, 0.4479, 0.7299, 0.4479, 0.7258, 0.45, 0.755, 0.45, 0.7592, 0.4479, 0.7592, 0.4479, 0.755, 0.45, 0.7216, 0.45, 0.7258, 0.4479, 0.7258, 0.4479, 0.7216, 0.45, 0.7508, 0.45, 0.755, 0.4479, 0.755, 0.4479, 0.7508, 0.45, 0.7174, 0.45, 0.7216, 0.4479, 0.7216, 0.4479, 0.7174, 0.45, 0.7466, 0.45, 0.7508, 0.4479, 0.7508, 0.4479, 0.7466, 0.4479, 0.7258, 0.4479, 0.7299, 0.4458, 0.7299, 0.4458, 0.7258, 0.4479, 0.755, 0.4479, 0.7592, 0.4458, 0.7592, 0.4458, 0.755, 0.4479, 0.7216, 0.4479, 0.7258, 0.4458, 0.7258, 0.4458, 0.7216, 0.4479, 0.7508, 0.4479, 0.755, 0.4458, 0.755, 0.4458, 0.7508, 0.4479, 0.7174, 0.4479, 0.7216, 0.4458, 0.7216, 0.4458, 0.7174, 0.4479, 0.7466, 0.4479, 0.7508, 0.4458, 0.7508, 0.4458, 0.7466, 0.4479, 0.7132, 0.4479, 0.7174, 0.4458, 0.7174, 0.4458, 0.7132, 0.4479, 0.7425, 0.4479, 0.7466, 0.4458, 0.7466, 0.4458, 0.7425, 0.4479, 0.7091, 0.4479, 0.7132, 0.4458, 0.7132, 0.4458, 0.7091, 0.4479, 0.7383, 0.4479, 0.7425, 0.4458, 0.7425, 0.4458, 0.7383, 0.4479, 0.7675, 0.4468, 0.7717, 0.4458, 0.7675, 0.4468, 0.7049, 0.4479, 0.7091, 0.4458, 0.7091, 0.4479, 0.7341, 0.4479, 0.7383, 0.4458, 0.7383, 0.4458, 0.7341, 0.4479, 0.7633, 0.4479, 0.7675, 0.4458, 0.7675, 0.4458, 0.7633, 0.4479, 0.7299, 0.4479, 0.7341, 0.4458, 0.7341, 0.4458, 0.7299, 0.4479, 0.7592, 0.4479, 0.7633, 0.4458, 0.7633, 0.4458, 0.7592, 0.4458, 0.7091, 0.4458, 0.7132, 0.4437, 0.7132, 0.4437, 0.7091, 0.4458, 0.7383, 0.4458, 0.7425, 0.4437, 0.7425, 0.4437, 0.7383, 0.4458, 0.7675, 0.4448, 0.7717, 0.4437, 0.7675, 0.4448, 0.7049, 0.4458, 0.7091, 0.4437, 0.7091, 0.4458, 0.7341, 0.4458, 0.7383, 0.4437, 0.7383, 0.4437, 0.7341, 0.4458, 0.7633, 0.4458, 0.7675, 0.4437, 0.7675, 0.4437, 0.7633, 0.4458, 0.7299, 0.4458, 0.7341, 0.4437, 0.7341, 0.4437, 0.7299, 0.4458, 0.7592, 0.4458, 0.7633, 0.4437, 0.7633, 0.4437, 0.7592, 0.4458, 0.7258, 0.4458, 0.7299, 0.4437, 0.7299, 0.4437, 0.7258, 0.4458, 0.755, 0.4458, 0.7592, 0.4437, 0.7592, 0.4437, 0.755, 0.4458, 0.7216, 0.4458, 0.7258, 0.4437, 0.7258, 0.4437, 0.7216, 0.4458, 0.7508, 0.4458, 0.755, 0.4437, 0.755, 0.4437, 0.7508, 0.4458, 0.7174, 0.4458, 0.7216, 0.4437, 0.7216, 0.4437, 0.7174, 0.4458, 0.7466, 0.4458, 0.7508, 0.4437, 0.7508, 0.4437, 0.7466, 0.4458, 0.7132, 0.4458, 0.7174, 0.4437, 0.7174, 0.4437, 0.7132, 0.4458, 0.7425, 0.4458, 0.7466, 0.4437, 0.7466, 0.4437, 0.7425, 0.4437, 0.755, 0.4437, 0.7592, 0.4416, 0.7592, 0.4416, 0.755, 0.4437, 0.7216, 0.4437, 0.7258, 0.4416, 0.7258, 0.4416, 0.7216, 0.4437, 0.7508, 0.4437, 0.755, 0.4416, 0.755, 0.4416, 0.7508, 0.4437, 0.7174, 0.4437, 0.7216, 0.4416, 0.7216, 0.4416, 0.7174, 0.4437, 0.7466, 0.4437, 0.7508, 0.4416, 0.7508, 0.4416, 0.7466, 0.4437, 0.7132, 0.4437, 0.7174, 0.4416, 0.7174, 0.4416, 0.7132, 0.4437, 0.7425, 0.4437, 0.7466, 0.4416, 0.7466, 0.4416, 0.7425, 0.4437, 0.7091, 0.4437, 0.7132, 0.4416, 0.7132, 0.4416, 0.7091, 0.4437, 0.7383, 0.4437, 0.7425, 0.4416, 0.7425, 0.4416, 0.7383, 0.4437, 0.7675, 0.4427, 0.7717, 0.4416, 0.7675, 0.4427, 0.7049, 0.4437, 0.7091, 0.4416, 0.7091, 0.4437, 0.7341, 0.4437, 0.7383, 0.4416, 0.7383, 0.4416, 0.7341, 0.4437, 0.7633, 0.4437, 0.7675, 0.4416, 0.7675, 0.4416, 0.7633, 0.4437, 0.7299, 0.4437, 0.7341, 0.4416, 0.7341, 0.4416, 0.7299, 0.4437, 0.7592, 0.4437, 0.7633, 0.4416, 0.7633, 0.4416, 0.7592, 0.4437, 0.7258, 0.4437, 0.7299, 0.4416, 0.7299, 0.4416, 0.7258, 0.4416, 0.7383, 0.4416, 0.7425, 0.4395, 0.7425, 0.4395, 0.7383, 0.4416, 0.7675, 0.4406, 0.7717, 0.4395, 0.7675, 0.4406, 0.7049, 0.4416, 0.7091, 0.4395, 0.7091, 0.4416, 0.7341, 0.4416, 0.7383, 0.4395, 0.7383, 0.4395, 0.7341, 0.4416, 0.7633, 0.4416, 0.7675, 0.4395, 0.7675, 0.4395, 0.7633, 0.4416, 0.7299, 0.4416, 0.7341, 0.4395, 0.7341, 0.4395, 0.7299, 0.4416, 0.7592, 0.4416, 0.7633, 0.4395, 0.7633, 0.4395, 0.7592, 0.4416, 0.7258, 0.4416, 0.7299, 0.4395, 0.7299, 0.4395, 0.7258, 0.4416, 0.755, 0.4416, 0.7592, 0.4395, 0.7592, 0.4395, 0.755, 0.4416, 0.7216, 0.4416, 0.7258, 0.4395, 0.7258, 0.4395, 0.7216, 0.4416, 0.7508, 0.4416, 0.755, 0.4395, 0.755, 0.4395, 0.7508, 0.4416, 0.7174, 0.4416, 0.7216, 0.4395, 0.7216, 0.4395, 0.7174, 0.4416, 0.7466, 0.4416, 0.7508, 0.4395, 0.7508, 0.4395, 0.7466, 0.4416, 0.7132, 0.4416, 0.7174, 0.4395, 0.7174, 0.4395, 0.7132, 0.4416, 0.7425, 0.4416, 0.7466, 0.4395, 0.7466, 0.4395, 0.7425, 0.4416, 0.7091, 0.4416, 0.7132, 0.4395, 0.7132, 0.4395, 0.7091, 0.4395, 0.7216, 0.4395, 0.7258, 0.4374, 0.7258, 0.4374, 0.7216, 0.4395, 0.7508, 0.4395, 0.755, 0.4374, 0.755, 0.4374, 0.7508, 0.4395, 0.7174, 0.4395, 0.7216, 0.4374, 0.7216, 0.4374, 0.7174, 0.4395, 0.7466, 0.4395, 0.7508, 0.4374, 0.7508, 0.4374, 0.7466, 0.4395, 0.7132, 0.4395, 0.7174, 0.4374, 0.7174, 0.4374, 0.7132, 0.4395, 0.7425, 0.4395, 0.7466, 0.4374, 0.7466, 0.4374, 0.7425, 0.4395, 0.7091, 0.4395, 0.7132, 0.4374, 0.7132, 0.4374, 0.7091, 0.4395, 0.7383, 0.4395, 0.7425, 0.4374, 0.7425, 0.4374, 0.7383, 0.4395, 0.7675, 0.4385, 0.7717, 0.4374, 0.7675, 0.4385, 0.7049, 0.4395, 0.7091, 0.4374, 0.7091, 0.4395, 0.7341, 0.4395, 0.7383, 0.4374, 0.7383, 0.4374, 0.7341, 0.4395, 0.7633, 0.4395, 0.7675, 0.4374, 0.7675, 0.4374, 0.7633, 0.4395, 0.7299, 0.4395, 0.7341, 0.4374, 0.7341, 0.4374, 0.7299, 0.4395, 0.7592, 0.4395, 0.7633, 0.4374, 0.7633, 0.4374, 0.7592, 0.4395, 0.7258, 0.4395, 0.7299, 0.4374, 0.7299, 0.4374, 0.7258, 0.4395, 0.755, 0.4395, 0.7592, 0.4374, 0.7592, 0.4374, 0.755, 0.4374, 0.7675, 0.4364, 0.7717, 0.4354, 0.7675, 0.4364, 0.7049, 0.4374, 0.7091, 0.4354, 0.7091, 0.4374, 0.7341, 0.4374, 0.7383, 0.4354, 0.7383, 0.4354, 0.7341, 0.4374, 0.7633, 0.4374, 0.7675, 0.4354, 0.7675, 0.4354, 0.7633, 0.4374, 0.7299, 0.4374, 0.7341, 0.4354, 0.7341, 0.4354, 0.7299, 0.4374, 0.7592, 0.4374, 0.7633, 0.4354, 0.7633, 0.4354, 0.7592, 0.4374, 0.7258, 0.4374, 0.7299, 0.4354, 0.7299, 0.4354, 0.7258, 0.4374, 0.755, 0.4374, 0.7592, 0.4354, 0.7592, 0.4354, 0.755, 0.4374, 0.7216, 0.4374, 0.7258, 0.4354, 0.7258, 0.4354, 0.7216, 0.4374, 0.7508, 0.4374, 0.755, 0.4354, 0.755, 0.4354, 0.7508, 0.4374, 0.7174, 0.4374, 0.7216, 0.4354, 0.7216, 0.4354, 0.7174, 0.4374, 0.7466, 0.4374, 0.7508, 0.4354, 0.7508, 0.4354, 0.7466, 0.4374, 0.7132, 0.4374, 0.7174, 0.4354, 0.7174, 0.4354, 0.7132, 0.4374, 0.7425, 0.4374, 0.7466, 0.4354, 0.7466, 0.4354, 0.7425, 0.4374, 0.7091, 0.4374, 0.7132, 0.4354, 0.7132, 0.4354, 0.7091, 0.4374, 0.7383, 0.4374, 0.7425, 0.4354, 0.7425, 0.4354, 0.7383, 0.5021, 0.7508, 0.5021, 0.755, 0.5001, 0.755, 0.5001, 0.7508, 0.5021, 0.7174, 0.5021, 0.7216, 0.5001, 0.7216, 0.5001, 0.7174, 0.5021, 0.7466, 0.5021, 0.7508, 0.5001, 0.7508, 0.5001, 0.7466, 0.5021, 0.7132, 0.5021, 0.7174, 0.5001, 0.7174, 0.5001, 0.7132, 0.5021, 0.7425, 0.5021, 0.7466, 0.5001, 0.7466, 0.5001, 0.7425, 0.5021, 0.7091, 0.5021, 0.7132, 0.5001, 0.7132, 0.5001, 0.7091, 0.5021, 0.7383, 0.5021, 0.7425, 0.5001, 0.7425, 0.5001, 0.7383, 0.5021, 0.7675, 0.5011, 0.7717, 0.5001, 0.7675, 0.5011, 0.7049, 0.5021, 0.7091, 0.5001, 0.7091, 0.5021, 0.7341, 0.5021, 0.7383, 0.5001, 0.7383, 0.5001, 0.7341, 0.5021, 0.7633, 0.5021, 0.7675, 0.5001, 0.7675, 0.5001, 0.7633, 0.5021, 0.7299, 0.5021, 0.7341, 0.5001, 0.7341, 0.5001, 0.7299, 0.5021, 0.7592, 0.5021, 0.7633, 0.5001, 0.7633, 0.5001, 0.7592, 0.5021, 0.7258, 0.5021, 0.7299, 0.5001, 0.7299, 0.5001, 0.7258, 0.5021, 0.755, 0.5021, 0.7592, 0.5001, 0.7592, 0.5001, 0.755, 0.5021, 0.7216, 0.5021, 0.7258, 0.5001, 0.7258, 0.5001, 0.7216, 0.5001, 0.7341, 0.5001, 0.7383, 0.498, 0.7383, 0.498, 0.7341, 0.5001, 0.7633, 0.5001, 0.7675, 0.498, 0.7675, 0.498, 0.7633, 0.5001, 0.7299, 0.5001, 0.7341, 0.498, 0.7341, 0.498, 0.7299, 0.5001, 0.7592, 0.5001, 0.7633, 0.498, 0.7633, 0.498, 0.7592, 0.5001, 0.7258, 0.5001, 0.7299, 0.498, 0.7299, 0.498, 0.7258, 0.5001, 0.755, 0.5001, 0.7592, 0.498, 0.7592, 0.498, 0.755, 0.5001, 0.7216, 0.5001, 0.7258, 0.498, 0.7258, 0.498, 0.7216, 0.5001, 0.7508, 0.5001, 0.755, 0.498, 0.755, 0.498, 0.7508, 0.5001, 0.7174, 0.5001, 0.7216, 0.498, 0.7216, 0.498, 0.7174, 0.5001, 0.7466, 0.5001, 0.7508, 0.498, 0.7508, 0.498, 0.7466, 0.5001, 0.7132, 0.5001, 0.7174, 0.498, 0.7174, 0.498, 0.7132, 0.5001, 0.7425, 0.5001, 0.7466, 0.498, 0.7466, 0.498, 0.7425, 0.5001, 0.7091, 0.5001, 0.7132, 0.498, 0.7132, 0.498, 0.7091, 0.5001, 0.7383, 0.5001, 0.7425, 0.498, 0.7425, 0.498, 0.7383, 0.5001, 0.7675, 0.499, 0.7717, 0.498, 0.7675, 0.499, 0.7049, 0.5001, 0.7091, 0.498, 0.7091, 0.498, 0.7174, 0.498, 0.7216, 0.4959, 0.7216, 0.4959, 0.7174, 0.498, 0.7466, 0.498, 0.7508, 0.4959, 0.7508, 0.4959, 0.7466, 0.498, 0.7132, 0.498, 0.7174, 0.4959, 0.7174, 0.4959, 0.7132, 0.498, 0.7425, 0.498, 0.7466, 0.4959, 0.7466, 0.4959, 0.7425, 0.498, 0.7091, 0.498, 0.7132, 0.4959, 0.7132, 0.4959, 0.7091, 0.498, 0.7383, 0.498, 0.7425, 0.4959, 0.7425, 0.4959, 0.7383, 0.498, 0.7675, 0.4969, 0.7717, 0.4959, 0.7675, 0.4969, 0.7049, 0.498, 0.7091, 0.4959, 0.7091, 0.498, 0.7341, 0.498, 0.7383, 0.4959, 0.7383, 0.4959, 0.7341, 0.498, 0.7633, 0.498, 0.7675, 0.4959, 0.7675, 0.4959, 0.7633, 0.498, 0.7299, 0.498, 0.7341, 0.4959, 0.7341, 0.4959, 0.7299, 0.498, 0.7592, 0.498, 0.7633, 0.4959, 0.7633, 0.4959, 0.7592, 0.498, 0.7258, 0.498, 0.7299, 0.4959, 0.7299, 0.4959, 0.7258, 0.498, 0.755, 0.498, 0.7592, 0.4959, 0.7592, 0.4959, 0.755, 0.498, 0.7216, 0.498, 0.7258, 0.4959, 0.7258, 0.4959, 0.7216, 0.498, 0.7508, 0.498, 0.755, 0.4959, 0.755, 0.4959, 0.7508, 0.4959, 0.7299, 0.4959, 0.7341, 0.4938, 0.7341, 0.4938, 0.7299, 0.4959, 0.7592, 0.4959, 0.7633, 0.4938, 0.7633, 0.4938, 0.7592, 0.4959, 0.7258, 0.4959, 0.7299, 0.4938, 0.7299, 0.4938, 0.7258, 0.4959, 0.755, 0.4959, 0.7592, 0.4938, 0.7592, 0.4938, 0.755, 0.4959, 0.7216, 0.4959, 0.7258, 0.4938, 0.7258, 0.4938, 0.7216, 0.4959, 0.7508, 0.4959, 0.755, 0.4938, 0.755, 0.4938, 0.7508, 0.4959, 0.7174, 0.4959, 0.7216, 0.4938, 0.7216, 0.4938, 0.7174, 0.4959, 0.7466, 0.4959, 0.7508, 0.4938, 0.7508, 0.4938, 0.7466, 0.4959, 0.7132, 0.4959, 0.7174, 0.4938, 0.7174, 0.4938, 0.7132, 0.4959, 0.7425, 0.4959, 0.7466, 0.4938, 0.7466, 0.4938, 0.7425, 0.4959, 0.7091, 0.4959, 0.7132, 0.4938, 0.7132, 0.4938, 0.7091, 0.4959, 0.7383, 0.4959, 0.7425, 0.4938, 0.7425, 0.4938, 0.7383, 0.4959, 0.7675, 0.4948, 0.7717, 0.4938, 0.7675, 0.4948, 0.7049, 0.4959, 0.7091, 0.4938, 0.7091, 0.4959, 0.7341, 0.4959, 0.7383, 0.4938, 0.7383, 0.4938, 0.7341, 0.4959, 0.7633, 0.4959, 0.7675, 0.4938, 0.7675, 0.4938, 0.7633, 0.4938, 0.7132, 0.4938, 0.7174, 0.4917, 0.7174, 0.4917, 0.7132, 0.4938, 0.7425, 0.4938, 0.7466, 0.4917, 0.7466, 0.4917, 0.7425, 0.4938, 0.7091, 0.4938, 0.7132, 0.4917, 0.7132, 0.4917, 0.7091, 0.4938, 0.7383, 0.4938, 0.7425, 0.4917, 0.7425, 0.4917, 0.7383, 0.4938, 0.7675, 0.4927, 0.7717, 0.4917, 0.7675, 0.4927, 0.7049, 0.4938, 0.7091, 0.4917, 0.7091, 0.4938, 0.7341, 0.4938, 0.7383, 0.4917, 0.7383, 0.4917, 0.7341, 0.4938, 0.7633, 0.4938, 0.7675, 0.4917, 0.7675, 0.4917, 0.7633, 0.4938, 0.7299, 0.4938, 0.7341, 0.4917, 0.7341, 0.4917, 0.7299, 0.4938, 0.7592, 0.4938, 0.7633, 0.4917, 0.7633, 0.4917, 0.7592, 0.4938, 0.7258, 0.4938, 0.7299, 0.4917, 0.7299, 0.4917, 0.7258, 0.4938, 0.755, 0.4938, 0.7592, 0.4917, 0.7592, 0.4917, 0.755, 0.4938, 0.7216, 0.4938, 0.7258, 0.4917, 0.7258, 0.4917, 0.7216, 0.4938, 0.7508, 0.4938, 0.755, 0.4917, 0.755, 0.4917, 0.7508, 0.4938, 0.7174, 0.4938, 0.7216, 0.4917, 0.7216, 0.4917, 0.7174, 0.4938, 0.7466, 0.4938, 0.7508, 0.4917, 0.7508, 0.4917, 0.7466, 0.4917, 0.7592, 0.4917, 0.7633, 0.4896, 0.7633, 0.4896, 0.7592, 0.4917, 0.7258, 0.4917, 0.7299, 0.4896, 0.7299, 0.4896, 0.7258, 0.4917, 0.755, 0.4917, 0.7592, 0.4896, 0.7592, 0.4896, 0.755, 0.4917, 0.7216, 0.4917, 0.7258, 0.4896, 0.7258, 0.4896, 0.7216, 0.4917, 0.7508, 0.4917, 0.755, 0.4896, 0.755, 0.4896, 0.7508, 0.4917, 0.7174, 0.4917, 0.7216, 0.4896, 0.7216, 0.4896, 0.7174, 0.4917, 0.7466, 0.4917, 0.7508, 0.4896, 0.7508, 0.4896, 0.7466, 0.4917, 0.7132, 0.4917, 0.7174, 0.4896, 0.7174, 0.4896, 0.7132, 0.4917, 0.7425, 0.4917, 0.7466, 0.4896, 0.7466, 0.4896, 0.7425, 0.4917, 0.7091, 0.4917, 0.7132, 0.4896, 0.7132, 0.4896, 0.7091, 0.4917, 0.7383, 0.4917, 0.7425, 0.4896, 0.7425, 0.4896, 0.7383, 0.4917, 0.7675, 0.4907, 0.7717, 0.4896, 0.7675, 0.4907, 0.7049, 0.4917, 0.7091, 0.4896, 0.7091, 0.4917, 0.7341, 0.4917, 0.7383, 0.4896, 0.7383, 0.4896, 0.7341, 0.4917, 0.7633, 0.4917, 0.7675, 0.4896, 0.7675, 0.4896, 0.7633, 0.4917, 0.7299, 0.4917, 0.7341, 0.4896, 0.7341, 0.4896, 0.7299, 0.4896, 0.7425, 0.4896, 0.7466, 0.4875, 0.7466, 0.4875, 0.7425, 0.4896, 0.7091, 0.4896, 0.7132, 0.4875, 0.7132, 0.4875, 0.7091, 0.4896, 0.7383, 0.4896, 0.7425, 0.4875, 0.7425, 0.4875, 0.7383, 0.4896, 0.7675, 0.4886, 0.7717, 0.4875, 0.7675, 0.4886, 0.7049, 0.4896, 0.7091, 0.4875, 0.7091, 0.4896, 0.7341, 0.4896, 0.7383, 0.4875, 0.7383, 0.4875, 0.7341, 0.4896, 0.7633, 0.4896, 0.7675, 0.4875, 0.7675, 0.4875, 0.7633, 0.4896, 0.7299, 0.4896, 0.7341, 0.4875, 0.7341, 0.4875, 0.7299, 0.4896, 0.7592, 0.4896, 0.7633, 0.4875, 0.7633, 0.4875, 0.7592, 0.4896, 0.7258, 0.4896, 0.7299, 0.4875, 0.7299, 0.4875, 0.7258, 0.4896, 0.755, 0.4896, 0.7592, 0.4875, 0.7592, 0.4875, 0.755, 0.4896, 0.7216, 0.4896, 0.7258, 0.4875, 0.7258, 0.4875, 0.7216, 0.4896, 0.7508, 0.4896, 0.755, 0.4875, 0.755, 0.4875, 0.7508, 0.4896, 0.7174, 0.4896, 0.7216, 0.4875, 0.7216, 0.4875, 0.7174, 0.4896, 0.7466, 0.4896, 0.7508, 0.4875, 0.7508, 0.4875, 0.7466, 0.4896, 0.7132, 0.4896, 0.7174, 0.4875, 0.7174, 0.4875, 0.7132, 0.4875, 0.7258, 0.4875, 0.7299, 0.4854, 0.7299, 0.4854, 0.7258, 0.4875, 0.755, 0.4875, 0.7592, 0.4854, 0.7592, 0.4854, 0.755, 0.4875, 0.7216, 0.4875, 0.7258, 0.4854, 0.7258, 0.4854, 0.7216, 0.4875, 0.7508, 0.4875, 0.755, 0.4854, 0.755, 0.4854, 0.7508, 0.4875, 0.7174, 0.4875, 0.7216, 0.4854, 0.7216, 0.4854, 0.7174, 0.4875, 0.7466, 0.4875, 0.7508, 0.4854, 0.7508, 0.4854, 0.7466, 0.4875, 0.7132, 0.4875, 0.7174, 0.4854, 0.7174, 0.4854, 0.7132, 0.4875, 0.7425, 0.4875, 0.7466, 0.4854, 0.7466, 0.4854, 0.7425, 0.4875, 0.7091, 0.4875, 0.7132, 0.4854, 0.7132, 0.4854, 0.7091, 0.4875, 0.7383, 0.4875, 0.7425, 0.4854, 0.7425, 0.4854, 0.7383, 0.4875, 0.7675, 0.4865, 0.7717, 0.4854, 0.7675, 0.4865, 0.7049, 0.4875, 0.7091, 0.4854, 0.7091, 0.4875, 0.7341, 0.4875, 0.7383, 0.4854, 0.7383, 0.4854, 0.7341, 0.4875, 0.7633, 0.4875, 0.7675, 0.4854, 0.7675, 0.4854, 0.7633, 0.4875, 0.7299, 0.4875, 0.7341, 0.4854, 0.7341, 0.4854, 0.7299, 0.4875, 0.7592, 0.4875, 0.7633, 0.4854, 0.7633, 0.4854, 0.7592])
me_sphere.materials.append(mat_material_001)
me_sphere.update()

# ---- objects
ob_sphere = bpy.data.objects.new('Sphere', me_sphere)

# ---- transforms, parenting, visibility, modifiers, constraints
ob_sphere.location = (0.0, 0.0, 0.0)

# ---- collection membership
col_collection.objects.link(ob_sphere)

# ---- scene / render settings (as saved in the file)
scene.frame_start = 1; scene.frame_end = 250; scene.frame_set(1)
scene.render.engine = 'BLENDER_EEVEE_NEXT'
scene.cycles.sampling_pattern = 'TABULATED_SOBOL'
scene.view_settings.view_transform = 'Filmic'
bpy.context.view_layer.update()

# ---- added for rendering (the .blend has no active camera and no usable light): camera, sun
cam_auto = bpy.data.cameras.new('AutoCamera')
cam_auto.lens = 50.0
cam_auto.sensor_width = 36.0
cam_auto.clip_end = 1000.0
ob_auto_camera = bpy.data.objects.new('AutoCamera', cam_auto)
scene.collection.objects.link(ob_auto_camera)
ob_auto_camera.location = (3.20507, -3.84609, 2.56406)
ob_auto_camera.rotation_euler = (1.09748, -7.21219e-08, 0.694738)
scene.camera = ob_auto_camera
light_auto_sun = bpy.data.lights.new('AutoSun', 'SUN')
light_auto_sun.energy = 3.0
light_auto_sun.angle = 0.0523599
ob_auto_sun = bpy.data.objects.new('AutoSun', light_auto_sun)
scene.collection.objects.link(ob_auto_sun)
ob_auto_sun.rotation_euler = (0.872665, 0.174533, 0.523599)
bpy.context.view_layer.update()
